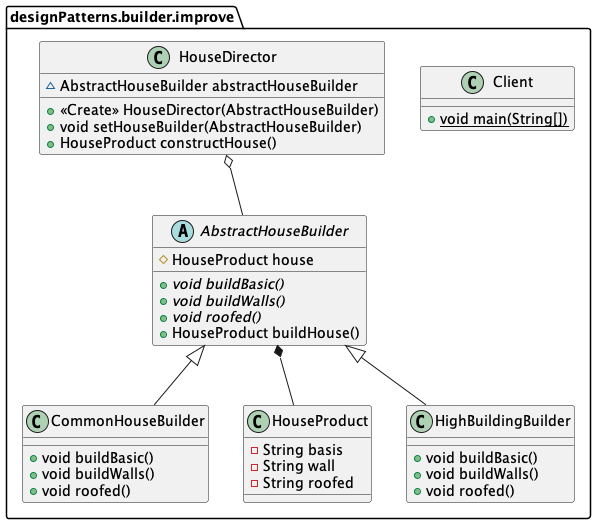

The diagram above was rendered by PlantUML. Its source (embedded in the PNG):
@startuml
abstract class designPatterns.builder.improve.AbstractHouseBuilder {
# HouseProduct house
+ {abstract}void buildBasic()
+ {abstract}void buildWalls()
+ {abstract}void roofed()
+ HouseProduct buildHouse()
}
class designPatterns.builder.improve.CommonHouseBuilder {
+ void buildBasic()
+ void buildWalls()
+ void roofed()
}
class designPatterns.builder.improve.Client {
+ {static} void main(String[])
}
class designPatterns.builder.improve.HouseDirector {
~ AbstractHouseBuilder abstractHouseBuilder
+ <<Create>> HouseDirector(AbstractHouseBuilder)
+ void setHouseBuilder(AbstractHouseBuilder)
+ HouseProduct constructHouse()
}
class designPatterns.builder.improve.HouseProduct {
- String basis
- String wall
- String roofed
}
class designPatterns.builder.improve.HighBuildingBuilder {
+ void buildBasic()
+ void buildWalls()
+ void roofed()
}


designPatterns.builder.improve.AbstractHouseBuilder <|-- designPatterns.builder.improve.CommonHouseBuilder
designPatterns.builder.improve.AbstractHouseBuilder <|-- designPatterns.builder.improve.HighBuildingBuilder
designPatterns.builder.improve.HouseDirector o-- designPatterns.builder.improve.AbstractHouseBuilder
designPatterns.builder.improve.AbstractHouseBuilder *-- designPatterns.builder.improve.HouseProduct
@enduml